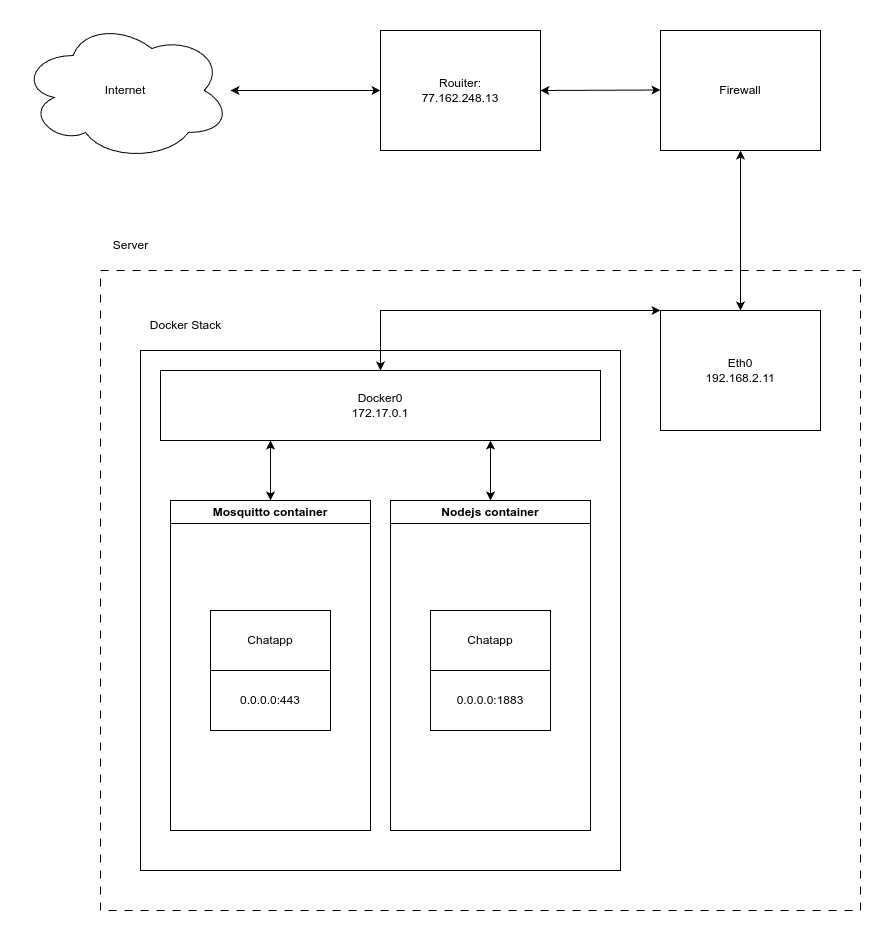

The diagram above was exported from draw.io. Its source (the exported page's mxGraphModel, read from the mxfile embedded in the PNG):
<mxGraphModel dx="1368" dy="959" grid="1" gridSize="10" guides="1" tooltips="1" connect="1" arrows="1" fold="1" page="1" pageScale="1" pageWidth="827" pageHeight="1169" math="0" shadow="0">
  <root>
    <mxCell id="0" />
    <mxCell id="1" parent="0" />
    <mxCell id="A9wGrOriyG2Z1x6HulDs-1" value="Internet" style="ellipse;shape=cloud;whiteSpace=wrap;html=1;" vertex="1" parent="1">
      <mxGeometry x="40" y="70" width="210" height="140" as="geometry" />
    </mxCell>
    <mxCell id="A9wGrOriyG2Z1x6HulDs-2" value="Rouiter:&lt;div&gt;77.162.248.13&lt;/div&gt;" style="rounded=0;whiteSpace=wrap;html=1;" vertex="1" parent="1">
      <mxGeometry x="400" y="80" width="160" height="120" as="geometry" />
    </mxCell>
    <mxCell id="A9wGrOriyG2Z1x6HulDs-4" value="" style="endArrow=classic;startArrow=classic;html=1;rounded=0;entryX=0;entryY=0.5;entryDx=0;entryDy=0;" edge="1" parent="1" source="A9wGrOriyG2Z1x6HulDs-1" target="A9wGrOriyG2Z1x6HulDs-2">
      <mxGeometry width="50" height="50" relative="1" as="geometry">
        <mxPoint x="200" y="250" as="sourcePoint" />
        <mxPoint x="250" y="200" as="targetPoint" />
      </mxGeometry>
    </mxCell>
    <mxCell id="A9wGrOriyG2Z1x6HulDs-5" value="Firewall" style="rounded=0;whiteSpace=wrap;html=1;" vertex="1" parent="1">
      <mxGeometry x="680" y="80" width="160" height="120" as="geometry" />
    </mxCell>
    <mxCell id="A9wGrOriyG2Z1x6HulDs-6" value="" style="endArrow=classic;startArrow=classic;html=1;rounded=0;entryX=0;entryY=0.5;entryDx=0;entryDy=0;" edge="1" parent="1">
      <mxGeometry width="50" height="50" relative="1" as="geometry">
        <mxPoint x="560" y="140" as="sourcePoint" />
        <mxPoint x="680" y="139.5" as="targetPoint" />
      </mxGeometry>
    </mxCell>
    <mxCell id="A9wGrOriyG2Z1x6HulDs-9" value="" style="rounded=0;whiteSpace=wrap;html=1;dashed=1;dashPattern=8 8;strokeColor=default;gradientColor=none;fillColor=none;" vertex="1" parent="1">
      <mxGeometry x="120" y="320" width="760" height="640" as="geometry" />
    </mxCell>
    <mxCell id="A9wGrOriyG2Z1x6HulDs-8" value="Eth0&lt;div&gt;192.168.2.11&lt;/div&gt;" style="rounded=0;whiteSpace=wrap;html=1;" vertex="1" parent="1">
      <mxGeometry x="680" y="360" width="160" height="120" as="geometry" />
    </mxCell>
    <mxCell id="A9wGrOriyG2Z1x6HulDs-10" value="Server" style="text;html=1;align=center;verticalAlign=middle;resizable=0;points=[];autosize=1;strokeColor=none;fillColor=none;" vertex="1" parent="1">
      <mxGeometry x="120" y="280" width="60" height="30" as="geometry" />
    </mxCell>
    <mxCell id="A9wGrOriyG2Z1x6HulDs-12" value="" style="rounded=0;whiteSpace=wrap;html=1;" vertex="1" parent="1">
      <mxGeometry x="160" y="400" width="480" height="520" as="geometry" />
    </mxCell>
    <mxCell id="A9wGrOriyG2Z1x6HulDs-11" value="" style="endArrow=classic;startArrow=classic;html=1;rounded=0;entryX=0.5;entryY=1;entryDx=0;entryDy=0;exitX=0.5;exitY=0;exitDx=0;exitDy=0;" edge="1" parent="1" source="A9wGrOriyG2Z1x6HulDs-8" target="A9wGrOriyG2Z1x6HulDs-5">
      <mxGeometry width="50" height="50" relative="1" as="geometry">
        <mxPoint x="960" y="290.5" as="sourcePoint" />
        <mxPoint x="1080" y="290" as="targetPoint" />
      </mxGeometry>
    </mxCell>
    <mxCell id="A9wGrOriyG2Z1x6HulDs-13" value="Mosquitto container" style="swimlane;whiteSpace=wrap;html=1;" vertex="1" parent="1">
      <mxGeometry x="190" y="550" width="200" height="330" as="geometry" />
    </mxCell>
    <mxCell id="A9wGrOriyG2Z1x6HulDs-20" value="Chatapp" style="rounded=0;whiteSpace=wrap;html=1;" vertex="1" parent="A9wGrOriyG2Z1x6HulDs-13">
      <mxGeometry x="40" y="110" width="120" height="60" as="geometry" />
    </mxCell>
    <mxCell id="A9wGrOriyG2Z1x6HulDs-21" value="0.0.0.0:443" style="rounded=0;whiteSpace=wrap;html=1;" vertex="1" parent="A9wGrOriyG2Z1x6HulDs-13">
      <mxGeometry x="40" y="170" width="120" height="60" as="geometry" />
    </mxCell>
    <mxCell id="A9wGrOriyG2Z1x6HulDs-14" value="Nodejs container" style="swimlane;whiteSpace=wrap;html=1;" vertex="1" parent="1">
      <mxGeometry x="410" y="550" width="200" height="330" as="geometry" />
    </mxCell>
    <mxCell id="A9wGrOriyG2Z1x6HulDs-15" value="Docker0&lt;div&gt;172.17.0.1&lt;/div&gt;" style="rounded=0;whiteSpace=wrap;html=1;" vertex="1" parent="1">
      <mxGeometry x="180" y="420" width="440" height="70" as="geometry" />
    </mxCell>
    <mxCell id="A9wGrOriyG2Z1x6HulDs-16" value="Docker Stack" style="text;html=1;align=center;verticalAlign=middle;resizable=0;points=[];autosize=1;strokeColor=none;fillColor=none;" vertex="1" parent="1">
      <mxGeometry x="160" y="360" width="90" height="30" as="geometry" />
    </mxCell>
    <mxCell id="A9wGrOriyG2Z1x6HulDs-17" value="" style="endArrow=classic;startArrow=classic;html=1;rounded=0;exitX=0.5;exitY=0;exitDx=0;exitDy=0;" edge="1" parent="1" source="A9wGrOriyG2Z1x6HulDs-13">
      <mxGeometry width="50" height="50" relative="1" as="geometry">
        <mxPoint y="600" as="sourcePoint" />
        <mxPoint x="290" y="490" as="targetPoint" />
      </mxGeometry>
    </mxCell>
    <mxCell id="A9wGrOriyG2Z1x6HulDs-18" value="" style="endArrow=classic;startArrow=classic;html=1;rounded=0;entryX=0.75;entryY=1;entryDx=0;entryDy=0;exitX=0.5;exitY=0;exitDx=0;exitDy=0;" edge="1" parent="1" source="A9wGrOriyG2Z1x6HulDs-14" target="A9wGrOriyG2Z1x6HulDs-15">
      <mxGeometry width="50" height="50" relative="1" as="geometry">
        <mxPoint x="640" y="610" as="sourcePoint" />
        <mxPoint x="690" y="560" as="targetPoint" />
      </mxGeometry>
    </mxCell>
    <mxCell id="A9wGrOriyG2Z1x6HulDs-19" value="" style="endArrow=classic;startArrow=classic;html=1;rounded=0;exitX=0.5;exitY=0;exitDx=0;exitDy=0;entryX=0;entryY=0;entryDx=0;entryDy=0;" edge="1" parent="1" source="A9wGrOriyG2Z1x6HulDs-15" target="A9wGrOriyG2Z1x6HulDs-8">
      <mxGeometry width="50" height="50" relative="1" as="geometry">
        <mxPoint x="10" y="490" as="sourcePoint" />
        <mxPoint x="60" y="440" as="targetPoint" />
        <Array as="points">
          <mxPoint x="400" y="360" />
          <mxPoint x="540" y="360" />
        </Array>
      </mxGeometry>
    </mxCell>
    <mxCell id="A9wGrOriyG2Z1x6HulDs-22" value="Chatapp" style="rounded=0;whiteSpace=wrap;html=1;" vertex="1" parent="1">
      <mxGeometry x="450" y="660" width="120" height="60" as="geometry" />
    </mxCell>
    <mxCell id="A9wGrOriyG2Z1x6HulDs-23" value="0.0.0.0:1883" style="rounded=0;whiteSpace=wrap;html=1;" vertex="1" parent="1">
      <mxGeometry x="450" y="720" width="120" height="60" as="geometry" />
    </mxCell>
  </root>
</mxGraphModel>